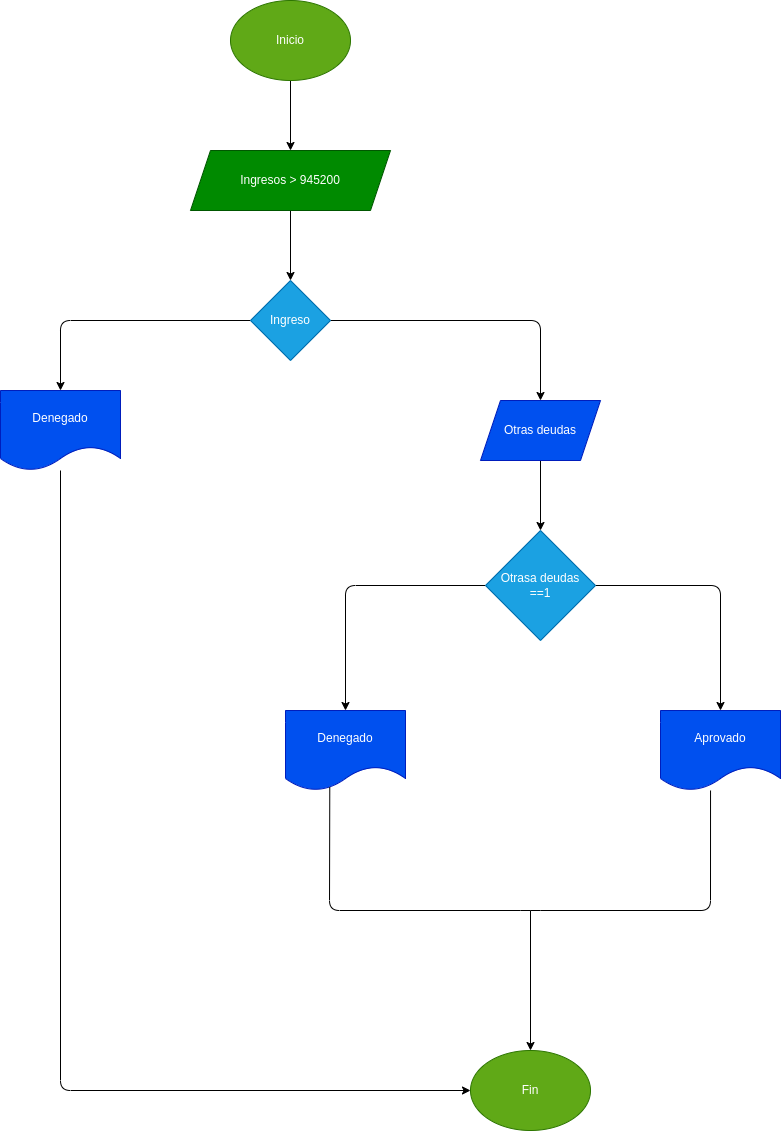

The diagram above was exported from draw.io. Its source (the exported page's mxGraphModel, read from the mxfile embedded in the PNG):
<mxGraphModel dx="1374" dy="431" grid="1" gridSize="10" guides="1" tooltips="1" connect="1" arrows="1" fold="1" page="1" pageScale="1" pageWidth="827" pageHeight="1169" math="0" shadow="0">
  <root>
    <mxCell id="0" />
    <mxCell id="1" parent="0" />
    <mxCell id="4" style="edgeStyle=none;html=1;entryX=0.5;entryY=0;entryDx=0;entryDy=0;" edge="1" parent="1" source="2" target="3">
      <mxGeometry relative="1" as="geometry" />
    </mxCell>
    <mxCell id="2" value="Inicio" style="ellipse;whiteSpace=wrap;html=1;fillColor=#60a917;fontColor=#ffffff;strokeColor=#2D7600;" vertex="1" parent="1">
      <mxGeometry x="220" y="30" width="120" height="80" as="geometry" />
    </mxCell>
    <mxCell id="9" value="" style="edgeStyle=none;html=1;" edge="1" parent="1" source="3" target="8">
      <mxGeometry relative="1" as="geometry" />
    </mxCell>
    <mxCell id="3" value="Ingresos &amp;gt; 945200" style="shape=parallelogram;perimeter=parallelogramPerimeter;whiteSpace=wrap;html=1;fixedSize=1;fillColor=#008a00;fontColor=#ffffff;strokeColor=#005700;" vertex="1" parent="1">
      <mxGeometry x="180" y="180" width="200" height="60" as="geometry" />
    </mxCell>
    <mxCell id="21" style="edgeStyle=none;html=1;entryX=0;entryY=0.5;entryDx=0;entryDy=0;" edge="1" parent="1" source="6" target="20">
      <mxGeometry relative="1" as="geometry">
        <Array as="points">
          <mxPoint x="50" y="1120" />
        </Array>
      </mxGeometry>
    </mxCell>
    <mxCell id="6" value="Denegado" style="shape=document;whiteSpace=wrap;html=1;boundedLbl=1;fillColor=#0050ef;fontColor=#ffffff;strokeColor=#001DBC;" vertex="1" parent="1">
      <mxGeometry x="-10" y="420" width="120" height="80" as="geometry" />
    </mxCell>
    <mxCell id="10" style="edgeStyle=none;html=1;entryX=0.5;entryY=0;entryDx=0;entryDy=0;" edge="1" parent="1" source="8" target="6">
      <mxGeometry relative="1" as="geometry">
        <Array as="points">
          <mxPoint x="50" y="350" />
        </Array>
      </mxGeometry>
    </mxCell>
    <mxCell id="12" value="" style="edgeStyle=none;html=1;" edge="1" parent="1" source="8" target="11">
      <mxGeometry relative="1" as="geometry">
        <Array as="points">
          <mxPoint x="530" y="350" />
        </Array>
      </mxGeometry>
    </mxCell>
    <mxCell id="8" value="Ingreso" style="rhombus;whiteSpace=wrap;html=1;fillColor=#1ba1e2;fontColor=#ffffff;strokeColor=#006EAF;" vertex="1" parent="1">
      <mxGeometry x="240" y="310" width="80" height="80" as="geometry" />
    </mxCell>
    <mxCell id="14" value="" style="edgeStyle=none;html=1;" edge="1" parent="1" source="11" target="13">
      <mxGeometry relative="1" as="geometry" />
    </mxCell>
    <mxCell id="11" value="Otras deudas" style="shape=parallelogram;perimeter=parallelogramPerimeter;whiteSpace=wrap;html=1;fixedSize=1;fillColor=#0050ef;fontColor=#ffffff;strokeColor=#001DBC;" vertex="1" parent="1">
      <mxGeometry x="470" y="430" width="120" height="60" as="geometry" />
    </mxCell>
    <mxCell id="16" value="" style="edgeStyle=none;html=1;" edge="1" parent="1" source="13" target="15">
      <mxGeometry relative="1" as="geometry">
        <Array as="points">
          <mxPoint x="710" y="615" />
        </Array>
      </mxGeometry>
    </mxCell>
    <mxCell id="18" value="" style="edgeStyle=none;html=1;" edge="1" parent="1" source="13" target="17">
      <mxGeometry relative="1" as="geometry">
        <Array as="points">
          <mxPoint x="335" y="615" />
        </Array>
      </mxGeometry>
    </mxCell>
    <mxCell id="13" value="Otrasa deudas&lt;br&gt;==1" style="rhombus;whiteSpace=wrap;html=1;fillColor=#1ba1e2;fontColor=#ffffff;strokeColor=#006EAF;" vertex="1" parent="1">
      <mxGeometry x="475" y="560" width="110" height="110" as="geometry" />
    </mxCell>
    <mxCell id="15" value="Aprovado" style="shape=document;whiteSpace=wrap;html=1;boundedLbl=1;fillColor=#0050ef;fontColor=#ffffff;strokeColor=#001DBC;" vertex="1" parent="1">
      <mxGeometry x="650" y="740" width="120" height="80" as="geometry" />
    </mxCell>
    <mxCell id="17" value="Denegado" style="shape=document;whiteSpace=wrap;html=1;boundedLbl=1;fillColor=#0050ef;fontColor=#ffffff;strokeColor=#001DBC;" vertex="1" parent="1">
      <mxGeometry x="275" y="740" width="120" height="80" as="geometry" />
    </mxCell>
    <mxCell id="19" value="" style="endArrow=none;html=1;entryX=0.369;entryY=0.956;entryDx=0;entryDy=0;entryPerimeter=0;exitX=0.417;exitY=1;exitDx=0;exitDy=0;exitPerimeter=0;" edge="1" parent="1" source="15" target="17">
      <mxGeometry width="50" height="50" relative="1" as="geometry">
        <mxPoint x="430" y="870" as="sourcePoint" />
        <mxPoint x="480" y="820" as="targetPoint" />
        <Array as="points">
          <mxPoint x="700" y="940" />
          <mxPoint x="520" y="940" />
          <mxPoint x="319" y="940" />
        </Array>
      </mxGeometry>
    </mxCell>
    <mxCell id="20" value="Fin" style="ellipse;whiteSpace=wrap;html=1;fillColor=#60a917;fontColor=#ffffff;strokeColor=#2D7600;" vertex="1" parent="1">
      <mxGeometry x="460" y="1080" width="120" height="80" as="geometry" />
    </mxCell>
    <mxCell id="22" value="" style="endArrow=classic;html=1;entryX=0.5;entryY=0;entryDx=0;entryDy=0;" edge="1" parent="1" target="20">
      <mxGeometry width="50" height="50" relative="1" as="geometry">
        <mxPoint x="520" y="940" as="sourcePoint" />
        <mxPoint x="400" y="820" as="targetPoint" />
      </mxGeometry>
    </mxCell>
  </root>
</mxGraphModel>